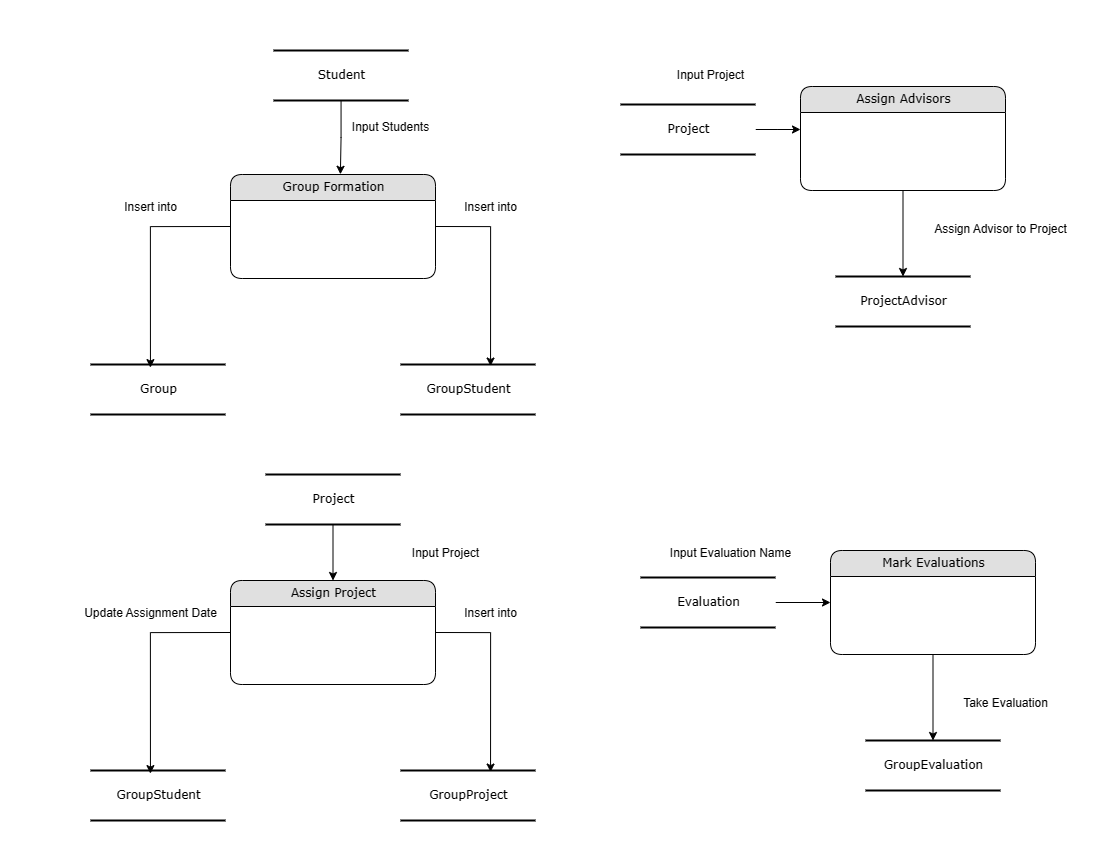

The diagram above was exported from draw.io. Its source (the exported page's mxGraphModel, read from the mxfile embedded in the PNG):
<mxGraphModel dx="749" dy="1069" grid="1" gridSize="10" guides="1" tooltips="1" connect="1" arrows="1" fold="1" page="1" pageScale="1" pageWidth="1100" pageHeight="850" background="#ffffff" math="0" shadow="0">
  <root>
    <mxCell id="0" />
    <mxCell id="1" parent="0" />
    <mxCell id="HuonziHca_plZ5X39_4H-44" value="Assign Project" style="swimlane;html=1;fontStyle=0;childLayout=stackLayout;horizontal=1;startSize=26;fillColor=#e0e0e0;horizontalStack=0;resizeParent=1;resizeLast=0;collapsible=1;marginBottom=0;swimlaneFillColor=#ffffff;align=center;rounded=1;shadow=0;comic=0;labelBackgroundColor=none;strokeWidth=1;fontFamily=Verdana;fontSize=12" vertex="1" parent="1">
      <mxGeometry x="1330" y="580" width="205" height="104" as="geometry">
        <mxRectangle x="995" y="190" width="200" height="30" as="alternateBounds" />
      </mxGeometry>
    </mxCell>
    <mxCell id="HuonziHca_plZ5X39_4H-48" value="GroupStudent" style="html=1;rounded=0;shadow=0;comic=0;labelBackgroundColor=none;strokeWidth=2;fontFamily=Verdana;fontSize=12;align=center;shape=mxgraph.ios7ui.horLines;" vertex="1" parent="1">
      <mxGeometry x="1190" y="770" width="135" height="50" as="geometry" />
    </mxCell>
    <mxCell id="HuonziHca_plZ5X39_4H-62" value="GroupProject" style="html=1;rounded=0;shadow=0;comic=0;labelBackgroundColor=none;strokeWidth=2;fontFamily=Verdana;fontSize=12;align=center;shape=mxgraph.ios7ui.horLines;" vertex="1" parent="1">
      <mxGeometry x="1500" y="770" width="135" height="50" as="geometry" />
    </mxCell>
    <mxCell id="HuonziHca_plZ5X39_4H-63" style="edgeStyle=orthogonalEdgeStyle;rounded=0;orthogonalLoop=1;jettySize=auto;html=1;exitX=0;exitY=0.5;exitDx=0;exitDy=0;entryX=0.444;entryY=0.062;entryDx=0;entryDy=0;entryPerimeter=0;" edge="1" parent="1" source="HuonziHca_plZ5X39_4H-44" target="HuonziHca_plZ5X39_4H-48">
      <mxGeometry relative="1" as="geometry" />
    </mxCell>
    <mxCell id="HuonziHca_plZ5X39_4H-64" style="edgeStyle=orthogonalEdgeStyle;rounded=0;orthogonalLoop=1;jettySize=auto;html=1;exitX=1;exitY=0.5;exitDx=0;exitDy=0;entryX=0.667;entryY=0.031;entryDx=0;entryDy=0;entryPerimeter=0;" edge="1" parent="1" source="HuonziHca_plZ5X39_4H-44" target="HuonziHca_plZ5X39_4H-62">
      <mxGeometry relative="1" as="geometry" />
    </mxCell>
    <mxCell id="HuonziHca_plZ5X39_4H-65" value="Insert into" style="text;html=1;align=center;verticalAlign=middle;resizable=0;points=[];autosize=1;strokeColor=none;fillColor=none;" vertex="1" parent="1">
      <mxGeometry x="1550" y="598" width="80" height="30" as="geometry" />
    </mxCell>
    <mxCell id="HuonziHca_plZ5X39_4H-66" value="Update Assignment Date" style="text;html=1;align=center;verticalAlign=middle;resizable=0;points=[];autosize=1;strokeColor=none;fillColor=none;" vertex="1" parent="1">
      <mxGeometry x="1170" y="598" width="160" height="30" as="geometry" />
    </mxCell>
    <mxCell id="HuonziHca_plZ5X39_4H-67" value="Group Formation" style="swimlane;html=1;fontStyle=0;childLayout=stackLayout;horizontal=1;startSize=26;fillColor=#e0e0e0;horizontalStack=0;resizeParent=1;resizeLast=0;collapsible=1;marginBottom=0;swimlaneFillColor=#ffffff;align=center;rounded=1;shadow=0;comic=0;labelBackgroundColor=none;strokeWidth=1;fontFamily=Verdana;fontSize=12" vertex="1" parent="1">
      <mxGeometry x="1330" y="174" width="205" height="104" as="geometry">
        <mxRectangle x="995" y="190" width="200" height="30" as="alternateBounds" />
      </mxGeometry>
    </mxCell>
    <mxCell id="HuonziHca_plZ5X39_4H-68" value="Group" style="html=1;rounded=0;shadow=0;comic=0;labelBackgroundColor=none;strokeWidth=2;fontFamily=Verdana;fontSize=12;align=center;shape=mxgraph.ios7ui.horLines;" vertex="1" parent="1">
      <mxGeometry x="1190" y="364" width="135" height="50" as="geometry" />
    </mxCell>
    <mxCell id="HuonziHca_plZ5X39_4H-69" value="GroupStudent" style="html=1;rounded=0;shadow=0;comic=0;labelBackgroundColor=none;strokeWidth=2;fontFamily=Verdana;fontSize=12;align=center;shape=mxgraph.ios7ui.horLines;" vertex="1" parent="1">
      <mxGeometry x="1500" y="364" width="135" height="50" as="geometry" />
    </mxCell>
    <mxCell id="HuonziHca_plZ5X39_4H-70" style="edgeStyle=orthogonalEdgeStyle;rounded=0;orthogonalLoop=1;jettySize=auto;html=1;exitX=0;exitY=0.5;exitDx=0;exitDy=0;entryX=0.444;entryY=0.062;entryDx=0;entryDy=0;entryPerimeter=0;" edge="1" parent="1" source="HuonziHca_plZ5X39_4H-67" target="HuonziHca_plZ5X39_4H-68">
      <mxGeometry relative="1" as="geometry" />
    </mxCell>
    <mxCell id="HuonziHca_plZ5X39_4H-71" style="edgeStyle=orthogonalEdgeStyle;rounded=0;orthogonalLoop=1;jettySize=auto;html=1;exitX=1;exitY=0.5;exitDx=0;exitDy=0;entryX=0.667;entryY=0.031;entryDx=0;entryDy=0;entryPerimeter=0;" edge="1" parent="1" source="HuonziHca_plZ5X39_4H-67" target="HuonziHca_plZ5X39_4H-69">
      <mxGeometry relative="1" as="geometry" />
    </mxCell>
    <mxCell id="HuonziHca_plZ5X39_4H-72" value="Insert into" style="text;html=1;align=center;verticalAlign=middle;resizable=0;points=[];autosize=1;strokeColor=none;fillColor=none;" vertex="1" parent="1">
      <mxGeometry x="1550" y="192" width="80" height="30" as="geometry" />
    </mxCell>
    <mxCell id="HuonziHca_plZ5X39_4H-73" value="Insert into" style="text;html=1;align=center;verticalAlign=middle;resizable=0;points=[];autosize=1;strokeColor=none;fillColor=none;" vertex="1" parent="1">
      <mxGeometry x="1210" y="192" width="80" height="30" as="geometry" />
    </mxCell>
    <mxCell id="HuonziHca_plZ5X39_4H-81" style="edgeStyle=orthogonalEdgeStyle;rounded=0;orthogonalLoop=1;jettySize=auto;html=1;exitX=0.5;exitY=1;exitDx=0;exitDy=0;" edge="1" parent="1" source="HuonziHca_plZ5X39_4H-74" target="HuonziHca_plZ5X39_4H-76">
      <mxGeometry relative="1" as="geometry" />
    </mxCell>
    <mxCell id="HuonziHca_plZ5X39_4H-74" value="Assign Advisors" style="swimlane;html=1;fontStyle=0;childLayout=stackLayout;horizontal=1;startSize=26;fillColor=#e0e0e0;horizontalStack=0;resizeParent=1;resizeLast=0;collapsible=1;marginBottom=0;swimlaneFillColor=#ffffff;align=center;rounded=1;shadow=0;comic=0;labelBackgroundColor=none;strokeWidth=1;fontFamily=Verdana;fontSize=12" vertex="1" parent="1">
      <mxGeometry x="1900" y="86" width="205" height="104" as="geometry">
        <mxRectangle x="995" y="190" width="200" height="30" as="alternateBounds" />
      </mxGeometry>
    </mxCell>
    <mxCell id="HuonziHca_plZ5X39_4H-76" value="ProjectAdvisor" style="html=1;rounded=0;shadow=0;comic=0;labelBackgroundColor=none;strokeWidth=2;fontFamily=Verdana;fontSize=12;align=center;shape=mxgraph.ios7ui.horLines;" vertex="1" parent="1">
      <mxGeometry x="1935" y="276" width="135" height="50" as="geometry" />
    </mxCell>
    <mxCell id="HuonziHca_plZ5X39_4H-82" style="edgeStyle=orthogonalEdgeStyle;rounded=0;orthogonalLoop=1;jettySize=auto;html=1;exitX=0.5;exitY=1;exitDx=0;exitDy=0;" edge="1" parent="1" source="HuonziHca_plZ5X39_4H-83" target="HuonziHca_plZ5X39_4H-84">
      <mxGeometry relative="1" as="geometry" />
    </mxCell>
    <mxCell id="HuonziHca_plZ5X39_4H-83" value="Mark Evaluations" style="swimlane;html=1;fontStyle=0;childLayout=stackLayout;horizontal=1;startSize=26;fillColor=#e0e0e0;horizontalStack=0;resizeParent=1;resizeLast=0;collapsible=1;marginBottom=0;swimlaneFillColor=#ffffff;align=center;rounded=1;shadow=0;comic=0;labelBackgroundColor=none;strokeWidth=1;fontFamily=Verdana;fontSize=12" vertex="1" parent="1">
      <mxGeometry x="1930" y="550" width="205" height="104" as="geometry">
        <mxRectangle x="995" y="190" width="200" height="30" as="alternateBounds" />
      </mxGeometry>
    </mxCell>
    <mxCell id="HuonziHca_plZ5X39_4H-84" value="GroupEvaluation" style="html=1;rounded=0;shadow=0;comic=0;labelBackgroundColor=none;strokeWidth=2;fontFamily=Verdana;fontSize=12;align=center;shape=mxgraph.ios7ui.horLines;" vertex="1" parent="1">
      <mxGeometry x="1965" y="740" width="135" height="50" as="geometry" />
    </mxCell>
    <mxCell id="HuonziHca_plZ5X39_4H-86" style="edgeStyle=orthogonalEdgeStyle;rounded=0;orthogonalLoop=1;jettySize=auto;html=1;entryX=0;entryY=0.5;entryDx=0;entryDy=0;" edge="1" parent="1" source="HuonziHca_plZ5X39_4H-85" target="HuonziHca_plZ5X39_4H-83">
      <mxGeometry relative="1" as="geometry" />
    </mxCell>
    <mxCell id="HuonziHca_plZ5X39_4H-85" value="Evaluation" style="html=1;rounded=0;shadow=0;comic=0;labelBackgroundColor=none;strokeWidth=2;fontFamily=Verdana;fontSize=12;align=center;shape=mxgraph.ios7ui.horLines;" vertex="1" parent="1">
      <mxGeometry x="1740" y="577" width="135" height="50" as="geometry" />
    </mxCell>
    <mxCell id="HuonziHca_plZ5X39_4H-87" value="Input Evaluation Name" style="text;html=1;align=center;verticalAlign=middle;resizable=0;points=[];autosize=1;strokeColor=none;fillColor=none;" vertex="1" parent="1">
      <mxGeometry x="1760" y="538" width="140" height="30" as="geometry" />
    </mxCell>
    <mxCell id="HuonziHca_plZ5X39_4H-88" value="Take Evaluation" style="text;html=1;align=center;verticalAlign=middle;resizable=0;points=[];autosize=1;strokeColor=none;fillColor=none;" vertex="1" parent="1">
      <mxGeometry x="2050" y="688" width="110" height="30" as="geometry" />
    </mxCell>
    <mxCell id="HuonziHca_plZ5X39_4H-89" value="Assign Advisor to Project" style="text;html=1;align=center;verticalAlign=middle;resizable=0;points=[];autosize=1;strokeColor=none;fillColor=none;" vertex="1" parent="1">
      <mxGeometry x="2020" y="214" width="160" height="30" as="geometry" />
    </mxCell>
    <mxCell id="HuonziHca_plZ5X39_4H-91" style="edgeStyle=orthogonalEdgeStyle;rounded=0;orthogonalLoop=1;jettySize=auto;html=1;" edge="1" parent="1" source="HuonziHca_plZ5X39_4H-90">
      <mxGeometry relative="1" as="geometry">
        <mxPoint x="1900" y="129" as="targetPoint" />
      </mxGeometry>
    </mxCell>
    <mxCell id="HuonziHca_plZ5X39_4H-90" value="Project" style="html=1;rounded=0;shadow=0;comic=0;labelBackgroundColor=none;strokeWidth=2;fontFamily=Verdana;fontSize=12;align=center;shape=mxgraph.ios7ui.horLines;" vertex="1" parent="1">
      <mxGeometry x="1720" y="104" width="135" height="50" as="geometry" />
    </mxCell>
    <mxCell id="HuonziHca_plZ5X39_4H-92" value="Input Project" style="text;html=1;align=center;verticalAlign=middle;resizable=0;points=[];autosize=1;strokeColor=none;fillColor=none;" vertex="1" parent="1">
      <mxGeometry x="1765" y="60" width="90" height="30" as="geometry" />
    </mxCell>
    <mxCell id="HuonziHca_plZ5X39_4H-93" value="Student" style="html=1;rounded=0;shadow=0;comic=0;labelBackgroundColor=none;strokeWidth=2;fontFamily=Verdana;fontSize=12;align=center;shape=mxgraph.ios7ui.horLines;" vertex="1" parent="1">
      <mxGeometry x="1373" y="50" width="135" height="50" as="geometry" />
    </mxCell>
    <mxCell id="HuonziHca_plZ5X39_4H-94" style="edgeStyle=orthogonalEdgeStyle;rounded=0;orthogonalLoop=1;jettySize=auto;html=1;entryX=0.536;entryY=-0.002;entryDx=0;entryDy=0;entryPerimeter=0;" edge="1" parent="1" source="HuonziHca_plZ5X39_4H-93" target="HuonziHca_plZ5X39_4H-67">
      <mxGeometry relative="1" as="geometry" />
    </mxCell>
    <mxCell id="HuonziHca_plZ5X39_4H-95" value="Input Students" style="text;html=1;align=center;verticalAlign=middle;resizable=0;points=[];autosize=1;strokeColor=none;fillColor=none;" vertex="1" parent="1">
      <mxGeometry x="1440" y="112" width="100" height="30" as="geometry" />
    </mxCell>
    <mxCell id="HuonziHca_plZ5X39_4H-98" style="edgeStyle=orthogonalEdgeStyle;rounded=0;orthogonalLoop=1;jettySize=auto;html=1;entryX=0.5;entryY=0;entryDx=0;entryDy=0;" edge="1" parent="1" source="HuonziHca_plZ5X39_4H-96" target="HuonziHca_plZ5X39_4H-44">
      <mxGeometry relative="1" as="geometry" />
    </mxCell>
    <mxCell id="HuonziHca_plZ5X39_4H-96" value="Project" style="html=1;rounded=0;shadow=0;comic=0;labelBackgroundColor=none;strokeWidth=2;fontFamily=Verdana;fontSize=12;align=center;shape=mxgraph.ios7ui.horLines;" vertex="1" parent="1">
      <mxGeometry x="1365" y="474" width="135" height="50" as="geometry" />
    </mxCell>
    <mxCell id="HuonziHca_plZ5X39_4H-97" value="Input Project" style="text;html=1;align=center;verticalAlign=middle;resizable=0;points=[];autosize=1;strokeColor=none;fillColor=none;" vertex="1" parent="1">
      <mxGeometry x="1500" y="538" width="90" height="30" as="geometry" />
    </mxCell>
  </root>
</mxGraphModel>